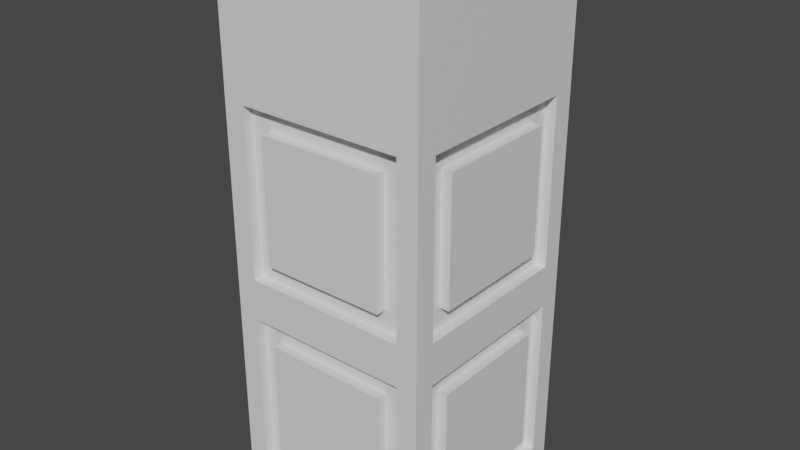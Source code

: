 # Source: lightHolder.blend  (saved by Blender 3.6.11; exported with 4.5.12 LTS)
import bpy
from mathutils import Matrix  # noqa: F401  (used for matrix-valued properties, if any)

bpy.ops.wm.read_factory_settings(use_empty=True)
scene = bpy.context.scene
scene.name = 'Scene'

# ---- collections
col_collection = bpy.data.collections.new('Collection'); scene.collection.children.link(col_collection)

# ---- materials (node trees are filled in below, after node groups)
mat_material = bpy.data.materials.new('Material')
mat_material.alpha_threshold = 0.0
mat_material.use_transparent_shadow = False
mat_material.roughness = 0.5
mat_material.line_color = (0.0, 0.0, 0.0, 1.0)

# ---- material node trees
mat_material.use_nodes = True; mat_material.node_tree.nodes.clear()
_N = mat_material.node_tree.nodes; _L = mat_material.node_tree.links
n0 = _N.new('ShaderNodeOutputMaterial'); n0.name = 'Material Output'; n0.location = (300, 300)
n1 = _N.new('ShaderNodeBsdfPrincipled'); n1.name = 'Principled BSDF'; n1.location = (10, 300)
n1.distribution = 'GGX'
n1.subsurface_method = 'RANDOM_WALK_SKIN'
n1.inputs[3].default_value = 1.45
n1.inputs[27].default_value = (0.0, 0.0, 0.0, 1.0)
n1.inputs[28].default_value = 1.0
_L.new(n1.outputs[0], n0.inputs[0])
n0.is_active_output = True

# ---- world
world_world = bpy.data.worlds.new('World'); scene.world = world_world
world_world.use_nodes = True; world_world.node_tree.nodes.clear()
_N = world_world.node_tree.nodes; _L = world_world.node_tree.links
n0 = _N.new('ShaderNodeOutputWorld'); n0.name = 'World Output'; n0.location = (300, 300)
n1 = _N.new('ShaderNodeBackground'); n1.name = 'Background'; n1.location = (10, 300)
n1.inputs[0].default_value = (0.05088, 0.05088, 0.05088, 1.0)
_L.new(n1.outputs[0], n0.inputs[0])
n0.is_active_output = True
world_world.color = (0.05088, 0.05088, 0.05088)
world_world.use_sun_shadow = False
world_world.sun_shadow_jitter_overblur = 0.0

# ---- meshes
me_cube = bpy.data.meshes.new('Cube')
me_cube.from_pydata([(1.0, 1.0, 1.0), (1.0, 1.0, -1.0), (1.0, -1.0, 1.0), (1.0, -1.0, -1.0), (-1.0, 1.0, 1.0), (-1.0, 1.0, -1.0), (-1.0, -1.0, 1.0), (-1.0, -1.0, -1.0), (1.0, -1.0, 3.0), (-1.0, -1.0, 3.0), (1.0, 1.0, 3.0), (-1.0, 1.0, 3.0), (1.0, -1.0, 4.0), (-1.0, -1.0, 4.0), (1.0, 1.0, 4.0), (-1.0, 1.0, 4.0), (0.5, 0.5, 4.0), (-0.5, 0.5, 4.0), (-0.5, -0.5, 4.0), (0.5, -0.5, 4.0), (-0.5, 0.5, 3.5), (0.5, 0.5, 3.5), (0.5, -0.5, 3.5), (-0.5, -0.5, 3.5), (0.8, -1.0, -0.8), (0.8, -1.0, 0.8), (-0.8, -1.0, 0.8), (-0.8, -1.0, -0.8), (-0.8, -1.0, 1.2), (0.8, -1.0, 1.2), (0.8, -1.0, 2.8), (-0.8, -1.0, 2.8), (-1.0, -0.8, -0.8), (-1.0, -0.8, 0.8), (-1.0, 0.8, 0.8), (-1.0, 0.8, -0.8), (-1.0, 0.8, 1.2), (-1.0, -0.8, 1.2), (-1.0, -0.8, 2.8), (-1.0, 0.8, 2.8), (0.8, 1.0, 1.2), (-0.8, 1.0, 1.2), (-0.8, 1.0, 2.8), (0.8, 1.0, 2.8), (-0.8, 1.0, -0.8), (-0.8, 1.0, 0.8), (0.8, 1.0, 0.8), (0.8, 1.0, -0.8), (0.6, 1.0, 1.4), (-0.6, 1.0, 1.4), (-0.6, 1.0, 2.6), (0.6, 1.0, 2.6), (1.0, 0.8, -0.8), (1.0, 0.8, 0.8), (1.0, -0.8, 0.8), (1.0, -0.8, -0.8), (-0.6, 1.0, -0.6), (-0.6, 1.0, 0.6), (0.6, 1.0, 0.6), (0.6, 1.0, -0.6), (1.0, -0.8, 1.2), (1.0, 0.8, 1.2), (1.0, 0.8, 2.8), (1.0, -0.8, 2.8), (0.6, -1.0, -0.6), (0.6, -1.0, 0.6), (-0.6, -1.0, 0.6), (-0.6, -1.0, -0.6), (-1.0, -0.6, -0.6), (-1.0, -0.6, 0.6), (-1.0, 0.6, 0.6), (-1.0, 0.6, -0.6), (1.0, 0.6, -0.6), (1.0, 0.6, 0.6), (1.0, -0.6, 0.6), (1.0, -0.6, -0.6), (-0.6, -1.0, 1.4), (0.6, -1.0, 1.4), (0.6, -1.0, 2.6), (-0.6, -1.0, 2.6), (-1.0, 0.6, 1.4), (-1.0, -0.6, 1.4), (-1.0, -0.6, 2.6), (-1.0, 0.6, 2.6), (1.0, -0.6, 1.4), (1.0, 0.6, 1.4), (1.0, 0.6, 2.6), (1.0, -0.6, 2.6), (0.9, 0.8, 0.8), (0.9, 0.8, -0.8), (0.9, -0.8, -0.8), (0.9, -0.8, 0.8), (0.9, 0.8, 1.2), (0.9, -0.8, 1.2), (0.9, -0.8, 2.8), (0.9, 0.8, 2.8), (0.9, 0.6, 0.6), (0.9, 0.6, -0.6), (0.9, -0.6, -0.6), (0.9, -0.6, 0.6), (0.9, 0.6, 1.4), (0.9, -0.6, 1.4), (0.9, -0.6, 2.6), (0.9, 0.6, 2.6), (-0.8, 0.9, 1.2), (0.8, 0.9, 1.2), (0.8, 0.9, 2.8), (-0.8, 0.9, 2.8), (-0.8, 0.9, 0.8), (-0.8, 0.9, -0.8), (0.8, 0.9, -0.8), (0.8, 0.9, 0.8), (-0.6, 0.9, 1.4), (0.6, 0.9, 1.4), (0.6, 0.9, 2.6), (-0.6, 0.9, 2.6), (-0.6, 0.9, 0.6), (-0.6, 0.9, -0.6), (0.6, 0.9, -0.6), (0.6, 0.9, 0.6), (-0.9, -0.8, -0.8), (-0.9, -0.8, 0.8), (-0.9, 0.8, -0.8), (-0.9, 0.8, 0.8), (-0.9, -0.8, 1.2), (-0.9, 0.8, 1.2), (-0.9, 0.8, 2.8), (-0.9, -0.8, 2.8), (-0.9, -0.6, -0.6), (-0.9, -0.6, 0.6), (-0.9, 0.6, -0.6), (-0.9, 0.6, 0.6), (-0.9, -0.6, 1.4), (-0.9, 0.6, 1.4), (-0.9, 0.6, 2.6), (-0.9, -0.6, 2.6), (0.8, -0.9, 0.8), (0.8, -0.9, -0.8), (-0.8, -0.9, -0.8), (-0.8, -0.9, 0.8), (0.8, -0.9, 1.2), (-0.8, -0.9, 1.2), (-0.8, -0.9, 2.8), (0.8, -0.9, 2.8), (0.6, -0.9, 0.6), (0.6, -0.9, -0.6), (-0.6, -0.9, -0.6), (-0.6, -0.9, 0.6), (0.6, -0.9, 1.4), (-0.6, -0.9, 1.4), (-0.6, -0.9, 2.6), (0.6, -0.9, 2.6), (0.7586, 0.9, 4.0), (-0.7586, 0.9, 4.0), (-0.4586, 0.6, 4.0), (0.4586, 0.6, 4.0), (-0.9, 0.7586, 4.0), (-0.9, -0.7586, 4.0), (-0.6, -0.4586, 4.0), (-0.6, 0.4586, 4.0), (-0.7586, -0.9, 4.0), (0.7586, -0.9, 4.0), (0.4586, -0.6, 4.0), (-0.4586, -0.6, 4.0), (0.9, -0.7586, 4.0), (0.9, 0.7586, 4.0), (0.6, 0.4586, 4.0), (0.6, -0.4586, 4.0), (0.5, 0.5, 4.0), (1.0, 1.0, 4.0), (-1.0, 1.0, 4.0), (-0.5, 0.5, 4.0), (-1.0, -1.0, 4.0), (-0.5, -0.5, 4.0), (1.0, -1.0, 4.0), (0.5, -0.5, 4.0), (0.4586, 0.6, 4.0), (0.7586, 0.9, 4.0), (-0.7586, 0.9, 4.0), (-0.4586, 0.6, 4.0), (-0.9, 0.7586, 4.0), (-0.6, 0.4586, 4.0), (-0.9, -0.7586, 4.0), (-0.6, -0.4586, 4.0), (-0.7586, -0.9, 4.0), (-0.4586, -0.6, 4.0), (0.7586, -0.9, 4.0), (0.4586, -0.6, 4.0), (0.9, -0.7586, 4.0), (0.6, -0.4586, 4.0), (0.6, 0.4586, 4.0), (0.9, 0.7586, 4.0), (-1.0, -1.0, 3.0), (-1.0, 1.0, 3.0), (-1.0, -1.0, 4.0), (-1.0, 1.0, 4.0), (-0.9, -0.7586, 4.0), (-0.9, 0.7586, 4.0), (0.5, 0.5, 4.0), (1.0, 1.0, 4.0), (-1.0, 1.0, 4.0), (-0.5, 0.5, 4.0), (-1.0, -1.0, 4.0), (-0.5, -0.5, 4.0), (1.0, -1.0, 4.0), (0.5, -0.5, 4.0), (0.4586, 0.6, 4.0), (0.7586, 0.9, 4.0), (-0.7586, 0.9, 4.0), (-0.4586, 0.6, 4.0), (-0.9, 0.7586, 4.0), (-0.6, 0.4586, 4.0), (-0.9, -0.7586, 4.0), (-0.6, -0.4586, 4.0), (-0.7586, -0.9, 4.0), (-0.4586, -0.6, 4.0), (0.7586, -0.9, 4.0), (0.4586, -0.6, 4.0), (0.9, -0.7586, 4.0), (0.6, -0.4586, 4.0), (0.6, 0.4586, 4.0), (0.9, 0.7586, 4.0), (0.5, 0.5, 4.1), (1.0, 1.0, 4.1), (-1.0, 1.0, 4.1), (-0.5, 0.5, 4.1), (-1.0, -1.0, 4.1), (-0.5, -0.5, 4.1), (1.0, -1.0, 4.1), (0.5, -0.5, 4.1), (0.4586, 0.6, 4.1), (0.7586, 0.9, 4.1), (-0.7586, 0.9, 4.1), (-0.4586, 0.6, 4.1), (-0.9, 0.7586, 4.1), (-0.6, 0.4586, 4.1), (-0.9, -0.7586, 4.1), (-0.6, -0.4586, 4.1), (-0.7586, -0.9, 4.1), (-0.4586, -0.6, 4.1), (0.7586, -0.9, 4.1), (0.4586, -0.6, 4.1), (0.9, -0.7586, 4.1), (0.6, -0.4586, 4.1), (0.6, 0.4586, 4.1), (0.9, 0.7586, 4.1), (-0.5, 0.5, 4.2), (0.5, 0.5, 4.2), (0.5, -0.5, 4.2), (-0.5, -0.5, 4.2), (-0.4586, 0.6, 4.2), (0.4586, 0.6, 4.2), (-0.6, -0.4586, 4.2), (-0.6, 0.4586, 4.2), (0.4586, -0.6, 4.2), (-0.4586, -0.6, 4.2), (0.6, 0.4586, 4.2), (0.6, -0.4586, 4.2), (-1.0, -1.0, 4.1), (-0.5, -0.5, 4.1), (-0.9, -0.7586, 4.1), (-0.6, -0.4586, 4.1), (-0.7586, -0.9, 4.1), (-0.4586, -0.6, 4.1), (-0.5, 0.5, 4.2), (0.5, 0.5, 4.2), (0.5, -0.5, 4.2), (-0.5, -0.5, 4.2), (-0.4586, 0.6, 4.2), (0.4586, 0.6, 4.2), (-0.6, -0.4586, 4.2), (-0.6, 0.4586, 4.2), (0.4586, -0.6, 4.2), (-0.4586, -0.6, 4.2), (0.6, 0.4586, 4.2), (0.6, -0.4586, 4.2), (-1.0, -1.0, 4.2), (-0.5, -0.5, 4.2), (-0.9, -0.7586, 4.2), (-0.6, -0.4586, 4.2), (-0.7586, -0.9, 4.2), (-0.4586, -0.6, 4.2), (0.5, 0.5, 4.2), (1.0, 1.0, 4.2), (-1.0, 1.0, 4.2), (-0.5, 0.5, 4.2), (1.0, -1.0, 4.2), (0.5, -0.5, 4.2), (0.4586, 0.6, 4.2), (0.7586, 0.9, 4.2), (-0.7586, 0.9, 4.2), (-0.4586, 0.6, 4.2), (-0.9, 0.7586, 4.2), (-0.6, 0.4586, 4.2), (0.7586, -0.9, 4.2), (0.4586, -0.6, 4.2), (0.9, -0.7586, 4.2), (0.6, -0.4586, 4.2), (0.6, 0.4586, 4.2), (0.9, 0.7586, 4.2)], [], [(48, 49, 50, 51), (64, 65, 66, 67), (68, 69, 70, 71), (5, 1, 3, 7), (72, 73, 74, 75), (56, 57, 58, 59), (189, 175, 205, 219), (76, 77, 78, 79), (80, 81, 82, 83), (84, 85, 86, 87), (18, 19, 22, 23), (9, 8, 12, 13), (10, 11, 15, 14), (8, 10, 14, 12), (152, 153, 154, 155), (156, 157, 158, 159), (160, 161, 162, 163), (164, 165, 166, 167), (21, 20, 23, 22), (19, 16, 21, 22), (17, 18, 23, 20), (16, 17, 20, 21), (3, 2, 25, 24), (2, 6, 26, 25), (6, 7, 27, 26), (7, 3, 24, 27), (6, 2, 29, 28), (2, 8, 30, 29), (8, 9, 31, 30), (9, 6, 28, 31), (7, 6, 33, 32), (6, 4, 34, 33), (4, 5, 35, 34), (5, 7, 32, 35), (4, 6, 37, 36), (6, 9, 38, 37), (9, 11, 39, 38), (11, 4, 36, 39), (0, 4, 41, 40), (4, 11, 42, 41), (11, 10, 43, 42), (10, 0, 40, 43), (5, 4, 45, 44), (4, 0, 46, 45), (0, 1, 47, 46), (1, 5, 44, 47), (47, 44, 109, 110), (49, 48, 113, 112), (43, 40, 105, 106), (44, 45, 108, 109), (1, 0, 53, 52), (0, 2, 54, 53), (2, 3, 55, 54), (3, 1, 52, 55), (40, 41, 104, 105), (59, 58, 119, 118), (58, 57, 116, 119), (51, 50, 115, 114), (2, 0, 61, 60), (0, 10, 62, 61), (10, 8, 63, 62), (8, 2, 60, 63), (31, 28, 141, 142), (76, 79, 150, 149), (27, 24, 137, 138), (66, 65, 144, 147), (71, 70, 131, 130), (80, 83, 134, 133), (36, 37, 124, 125), (70, 69, 129, 131), (85, 84, 101, 100), (62, 63, 94, 95), (72, 75, 98, 97), (61, 62, 95, 92), (28, 29, 140, 141), (77, 76, 149, 148), (24, 25, 136, 137), (64, 67, 146, 145), (32, 33, 121, 120), (81, 80, 133, 132), (68, 71, 130, 128), (69, 68, 128, 129), (73, 72, 97, 96), (54, 55, 90, 91), (63, 60, 93, 94), (53, 54, 91, 88), (89, 88, 96, 97), (88, 91, 99, 96), (91, 90, 98, 99), (90, 89, 97, 98), (93, 92, 100, 101), (92, 95, 103, 100), (95, 94, 102, 103), (94, 93, 101, 102), (74, 73, 96, 99), (84, 87, 102, 101), (75, 74, 99, 98), (86, 85, 100, 103), (52, 53, 88, 89), (87, 86, 103, 102), (55, 52, 89, 90), (60, 61, 92, 93), (105, 104, 112, 113), (104, 107, 115, 112), (107, 106, 114, 115), (106, 105, 113, 114), (109, 108, 116, 117), (108, 111, 119, 116), (111, 110, 118, 119), (110, 109, 117, 118), (41, 42, 107, 104), (48, 51, 114, 113), (57, 56, 117, 116), (45, 46, 111, 108), (42, 43, 106, 107), (50, 49, 112, 115), (56, 59, 118, 117), (46, 47, 110, 111), (120, 121, 129, 128), (121, 123, 131, 129), (123, 122, 130, 131), (122, 120, 128, 130), (125, 124, 132, 133), (124, 127, 135, 132), (127, 126, 134, 135), (126, 125, 133, 134), (35, 32, 120, 122), (39, 36, 125, 126), (82, 81, 132, 135), (33, 34, 123, 121), (37, 38, 127, 124), (83, 82, 135, 134), (34, 35, 122, 123), (38, 39, 126, 127), (137, 136, 144, 145), (136, 139, 147, 144), (139, 138, 146, 147), (138, 137, 145, 146), (141, 140, 148, 149), (140, 143, 151, 148), (143, 142, 150, 151), (142, 141, 149, 150), (67, 66, 147, 146), (25, 26, 139, 136), (78, 77, 148, 151), (29, 30, 143, 140), (26, 27, 138, 139), (79, 78, 151, 150), (30, 31, 142, 143), (65, 64, 145, 144), (14, 15, 153, 152), (163, 18, 173, 185), (155, 154, 250, 251), (16, 166, 190, 168), (182, 172, 202, 212), (159, 17, 171, 181), (16, 19, 248, 247), (19, 162, 187, 175), (13, 12, 161, 160), (155, 16, 168, 176), (17, 16, 247, 246), (165, 14, 169, 191), (12, 14, 165, 164), (18, 158, 183, 173), (19, 167, 257, 248), (161, 12, 174, 186), (168, 190, 220, 198), (170, 180, 210, 200), (191, 169, 199, 221), (183, 182, 212, 213), (174, 188, 218, 204), (180, 181, 211, 210), (190, 191, 221, 220), (176, 168, 198, 206), (152, 155, 176, 177), (167, 19, 175, 189), (156, 159, 181, 180), (154, 153, 178, 179), (160, 163, 185, 184), (158, 157, 182, 183), (164, 167, 189, 188), (162, 161, 186, 187), (166, 165, 191, 190), (14, 152, 177, 169), (15, 156, 180, 170), (153, 15, 170, 178), (13, 160, 184, 172), (157, 13, 172, 182), (12, 164, 188, 174), (17, 154, 179, 171), (193, 192, 194, 195), (195, 194, 196, 197), (206, 198, 222, 230), (214, 215, 239, 238), (220, 221, 245, 244), (201, 209, 233, 225), (211, 201, 225, 235), (218, 219, 243, 242), (208, 200, 224, 232), (203, 213, 237, 227), (9, 13, 194, 192), (173, 183, 213, 203), (15, 11, 193, 195), (181, 171, 201, 211), (184, 185, 215, 214), (157, 156, 197, 196), (11, 9, 192, 193), (187, 186, 216, 217), (177, 176, 206, 207), (172, 184, 214, 202), (179, 178, 208, 209), (186, 174, 204, 216), (169, 177, 207, 199), (175, 187, 217, 205), (156, 15, 195, 197), (178, 170, 200, 208), (185, 173, 203, 215), (13, 157, 196, 194), (171, 179, 209, 201), (188, 189, 219, 218), (230, 222, 282, 288), (244, 245, 299, 298), (257, 256, 274, 275), (225, 233, 291, 285), (235, 225, 285, 293), (250, 246, 264, 268), (242, 243, 297, 296), (232, 224, 284, 290), (204, 218, 242, 228), (217, 216, 240, 241), (210, 211, 235, 234), (221, 199, 223, 245), (202, 214, 238, 226), (213, 212, 236, 237), (198, 220, 244, 222), (207, 206, 230, 231), (216, 204, 228, 240), (200, 210, 234, 224), (219, 205, 229, 243), (209, 208, 232, 233), (205, 217, 241, 229), (212, 202, 226, 236), (199, 207, 231, 223), (215, 203, 227, 239), (238, 239, 263, 262), (249, 255, 273, 267), (251, 250, 268, 269), (254, 248, 266, 272), (159, 158, 252, 253), (18, 17, 246, 249), (163, 162, 254, 255), (167, 166, 256, 257), (19, 18, 249, 248), (154, 17, 246, 250), (158, 18, 249, 252), (16, 155, 251, 247), (162, 19, 248, 254), (17, 159, 253, 246), (166, 16, 247, 256), (18, 163, 255, 249), (261, 260, 278, 279), (259, 261, 279, 277), (264, 265, 269, 268), (267, 264, 271, 270), (266, 267, 273, 272), (265, 266, 275, 274), (247, 251, 269, 265), (256, 247, 265, 274), (253, 252, 270, 271), (226, 238, 262, 258), (246, 247, 265, 264), (237, 236, 260, 261), (248, 257, 275, 266), (252, 249, 267, 270), (247, 248, 266, 265), (246, 253, 271, 264), (236, 226, 258, 260), (249, 246, 264, 267), (255, 254, 272, 273), (239, 227, 259, 263), (227, 237, 261, 259), (248, 249, 267, 266), (276, 277, 279, 278), (277, 276, 280, 281), (263, 259, 277, 281), (262, 263, 281, 280), (260, 258, 276, 278), (258, 262, 280, 276), (284, 285, 291, 290), (282, 283, 289, 288), (285, 284, 292, 293), (286, 287, 295, 294), (283, 282, 298, 299), (287, 286, 296, 297), (228, 242, 296, 286), (241, 240, 294, 295), (234, 235, 293, 292), (245, 223, 283, 299), (222, 244, 298, 282), (231, 230, 288, 289), (240, 228, 286, 294), (224, 234, 292, 284), (243, 229, 287, 297), (233, 232, 290, 291), (229, 241, 295, 287), (223, 231, 289, 283)])
_uv = me_cube.uv_layers.new(name='UVMap')
_uv.uv.foreach_set('vector', [0.625, 0.45, 0.625, 0.3, 0.625, 0.3, 0.625, 0.45, 0.425, 0.8, 0.575, 0.8, 0.575, 0.95, 0.425, 0.95, 0.425, 0.05, 0.575, 0.05, 0.575, 0.2, 0.425, 0.2, 0.125, 0.5, 0.375, 0.5, 0.375, 0.75, 0.125, 0.75, 0.425, 0.55, 0.575, 0.55, 0.575, 0.7, 0.425, 0.7, 0.425, 0.3, 0.575, 0.3, 0.575, 0.45, 0.425, 0.45, 0.675, 0.6823, 0.6875, 0.6875, 0.6875, 0.6875, 0.675, 0.6823, 0.625, 0.95, 0.625, 0.8, 0.625, 0.8, 0.625, 0.95, 0.625, 0.2, 0.625, 0.05, 0.625, 0.05, 0.625, 0.2, 0.625, 0.7, 0.625, 0.55, 0.625, 0.55, 0.625, 0.7, 0.8125, 0.6875, 0.6875, 0.6875, 0.6875, 0.6875, 0.8125, 0.6875, 0.625, 1.0, 0.625, 0.75, 0.625, 0.75, 0.625, 1.0, 0.625, 0.5, 0.625, 0.25, 0.625, 0.25, 0.625, 0.5, 0.625, 0.75, 0.625, 0.5, 0.625, 0.5, 0.625, 0.75, 0.6552, 0.5125, 0.8448, 0.5125, 0.8073, 0.55, 0.6927, 0.55, 0.8625, 0.5302, 0.8625, 0.7198, 0.825, 0.6823, 0.825, 0.5677, 0.8448, 0.7375, 0.6552, 0.7375, 0.6927, 0.7, 0.8073, 0.7, 0.6375, 0.7198, 0.6375, 0.5302, 0.675, 0.5677, 0.675, 0.6823, 0.6875, 0.5625, 0.8125, 0.5625, 0.8125, 0.6875, 0.6875, 0.6875, 0.6875, 0.6875, 0.6875, 0.5625, 0.6875, 0.5625, 0.6875, 0.6875, 0.8125, 0.5625, 0.8125, 0.6875, 0.8125, 0.6875, 0.8125, 0.5625, 0.6875, 0.5625, 0.8125, 0.5625, 0.8125, 0.5625, 0.6875, 0.5625, 0.375, 0.75, 0.625, 0.75, 0.6, 0.775, 0.4, 0.775, 0.625, 0.75, 0.625, 1.0, 0.6, 0.975, 0.6, 0.775, 0.625, 1.0, 0.375, 1.0, 0.4, 0.975, 0.6, 0.975, 0.375, 1.0, 0.375, 0.75, 0.4, 0.775, 0.4, 0.975, 0.625, 1.0, 0.625, 0.75, 0.625, 0.775, 0.625, 0.975, 0.625, 0.75, 0.625, 0.75, 0.625, 0.775, 0.625, 0.775, 0.625, 0.75, 0.625, 1.0, 0.625, 0.975, 0.625, 0.775, 0.625, 1.0, 0.625, 1.0, 0.625, 0.975, 0.625, 0.975, 0.375, 0.0, 0.625, 0.0, 0.6, 0.025, 0.4, 0.025, 0.625, 0.0, 0.625, 0.25, 0.6, 0.225, 0.6, 0.025, 0.625, 0.25, 0.375, 0.25, 0.4, 0.225, 0.6, 0.225, 0.375, 0.25, 0.375, 0.0, 0.4, 0.025, 0.4, 0.225, 0.625, 0.25, 0.625, 0.0, 0.625, 0.025, 0.625, 0.225, 0.625, 0.0, 0.625, 0.0, 0.625, 0.025, 0.625, 0.025, 0.625, 0.0, 0.625, 0.25, 0.625, 0.225, 0.625, 0.025, 0.625, 0.25, 0.625, 0.25, 0.625, 0.225, 0.625, 0.225, 0.625, 0.5, 0.625, 0.25, 0.625, 0.275, 0.625, 0.475, 0.625, 0.25, 0.625, 0.25, 0.625, 0.275, 0.625, 0.275, 0.625, 0.25, 0.625, 0.5, 0.625, 0.475, 0.625, 0.275, 0.625, 0.5, 0.625, 0.5, 0.625, 0.475, 0.625, 0.475, 0.375, 0.25, 0.625, 0.25, 0.6, 0.275, 0.4, 0.275, 0.625, 0.25, 0.625, 0.5, 0.6, 0.475, 0.6, 0.275, 0.625, 0.5, 0.375, 0.5, 0.4, 0.475, 0.6, 0.475, 0.375, 0.5, 0.375, 0.25, 0.4, 0.275, 0.4, 0.475, 0.4, 0.475, 0.4, 0.275, 0.4, 0.275, 0.4, 0.475, 0.625, 0.3, 0.625, 0.45, 0.625, 0.45, 0.625, 0.3, 0.625, 0.475, 0.625, 0.475, 0.625, 0.475, 0.625, 0.475, 0.4, 0.275, 0.6, 0.275, 0.6, 0.275, 0.4, 0.275, 0.375, 0.5, 0.625, 0.5, 0.6, 0.525, 0.4, 0.525, 0.625, 0.5, 0.625, 0.75, 0.6, 0.725, 0.6, 0.525, 0.625, 0.75, 0.375, 0.75, 0.4, 0.725, 0.6, 0.725, 0.375, 0.75, 0.375, 0.5, 0.4, 0.525, 0.4, 0.725, 0.625, 0.475, 0.625, 0.275, 0.625, 0.275, 0.625, 0.475, 0.425, 0.45, 0.575, 0.45, 0.575, 0.45, 0.425, 0.45, 0.575, 0.45, 0.575, 0.3, 0.575, 0.3, 0.575, 0.45, 0.625, 0.45, 0.625, 0.3, 0.625, 0.3, 0.625, 0.45, 0.625, 0.75, 0.625, 0.5, 0.625, 0.525, 0.625, 0.725, 0.625, 0.5, 0.625, 0.5, 0.625, 0.525, 0.625, 0.525, 0.625, 0.5, 0.625, 0.75, 0.625, 0.725, 0.625, 0.525, 0.625, 0.75, 0.625, 0.75, 0.625, 0.725, 0.625, 0.725, 0.625, 0.975, 0.625, 0.975, 0.625, 0.975, 0.625, 0.975, 0.625, 0.95, 0.625, 0.95, 0.625, 0.95, 0.625, 0.95, 0.4, 0.975, 0.4, 0.775, 0.4, 0.775, 0.4, 0.975, 0.575, 0.95, 0.575, 0.8, 0.575, 0.8, 0.575, 0.95, 0.425, 0.2, 0.575, 0.2, 0.575, 0.2, 0.425, 0.2, 0.625, 0.2, 0.625, 0.2, 0.625, 0.2, 0.625, 0.2, 0.625, 0.225, 0.625, 0.025, 0.625, 0.025, 0.625, 0.225, 0.575, 0.2, 0.575, 0.05, 0.575, 0.05, 0.575, 0.2, 0.625, 0.55, 0.625, 0.7, 0.625, 0.7, 0.625, 0.55, 0.625, 0.525, 0.625, 0.725, 0.625, 0.725, 0.625, 0.525, 0.425, 0.55, 0.425, 0.7, 0.425, 0.7, 0.425, 0.55, 0.625, 0.525, 0.625, 0.525, 0.625, 0.525, 0.625, 0.525, 0.625, 0.975, 0.625, 0.775, 0.625, 0.775, 0.625, 0.975, 0.625, 0.8, 0.625, 0.95, 0.625, 0.95, 0.625, 0.8, 0.4, 0.775, 0.6, 0.775, 0.6, 0.775, 0.4, 0.775, 0.425, 0.8, 0.425, 0.95, 0.425, 0.95, 0.425, 0.8, 0.4, 0.025, 0.6, 0.025, 0.6, 0.025, 0.4, 0.025, 0.625, 0.05, 0.625, 0.2, 0.625, 0.2, 0.625, 0.05, 0.425, 0.05, 0.425, 0.2, 0.425, 0.2, 0.425, 0.05, 0.575, 0.05, 0.425, 0.05, 0.425, 0.05, 0.575, 0.05, 0.575, 0.55, 0.425, 0.55, 0.425, 0.55, 0.575, 0.55, 0.6, 0.725, 0.4, 0.725, 0.4, 0.725, 0.6, 0.725, 0.625, 0.725, 0.625, 0.725, 0.625, 0.725, 0.625, 0.725, 0.6, 0.525, 0.6, 0.725, 0.6, 0.725, 0.6, 0.525, 0.4, 0.525, 0.6, 0.525, 0.575, 0.55, 0.425, 0.55, 0.6, 0.525, 0.6, 0.725, 0.575, 0.7, 0.575, 0.55, 0.6, 0.725, 0.4, 0.725, 0.425, 0.7, 0.575, 0.7, 0.4, 0.725, 0.4, 0.525, 0.425, 0.55, 0.425, 0.7, 0.625, 0.725, 0.625, 0.525, 0.625, 0.55, 0.625, 0.7, 0.625, 0.525, 0.625, 0.525, 0.625, 0.55, 0.625, 0.55, 0.625, 0.525, 0.625, 0.725, 0.625, 0.7, 0.625, 0.55, 0.625, 0.725, 0.625, 0.725, 0.625, 0.7, 0.625, 0.7, 0.575, 0.7, 0.575, 0.55, 0.575, 0.55, 0.575, 0.7, 0.625, 0.7, 0.625, 0.7, 0.625, 0.7, 0.625, 0.7, 0.425, 0.7, 0.575, 0.7, 0.575, 0.7, 0.425, 0.7, 0.625, 0.55, 0.625, 0.55, 0.625, 0.55, 0.625, 0.55, 0.4, 0.525, 0.6, 0.525, 0.6, 0.525, 0.4, 0.525, 0.625, 0.7, 0.625, 0.55, 0.625, 0.55, 0.625, 0.7, 0.4, 0.725, 0.4, 0.525, 0.4, 0.525, 0.4, 0.725, 0.625, 0.725, 0.625, 0.525, 0.625, 0.525, 0.625, 0.725, 0.625, 0.475, 0.625, 0.275, 0.625, 0.3, 0.625, 0.45, 0.625, 0.275, 0.625, 0.275, 0.625, 0.3, 0.625, 0.3, 0.625, 0.275, 0.625, 0.475, 0.625, 0.45, 0.625, 0.3, 0.625, 0.475, 0.625, 0.475, 0.625, 0.45, 0.625, 0.45, 0.4, 0.275, 0.6, 0.275, 0.575, 0.3, 0.425, 0.3, 0.6, 0.275, 0.6, 0.475, 0.575, 0.45, 0.575, 0.3, 0.6, 0.475, 0.4, 0.475, 0.425, 0.45, 0.575, 0.45, 0.4, 0.475, 0.4, 0.275, 0.425, 0.3, 0.425, 0.45, 0.625, 0.275, 0.625, 0.275, 0.625, 0.275, 0.625, 0.275, 0.625, 0.45, 0.625, 0.45, 0.625, 0.45, 0.625, 0.45, 0.575, 0.3, 0.425, 0.3, 0.425, 0.3, 0.575, 0.3, 0.6, 0.275, 0.6, 0.475, 0.6, 0.475, 0.6, 0.275, 0.625, 0.275, 0.625, 0.475, 0.625, 0.475, 0.625, 0.275, 0.625, 0.3, 0.625, 0.3, 0.625, 0.3, 0.625, 0.3, 0.425, 0.3, 0.425, 0.45, 0.425, 0.45, 0.425, 0.3, 0.6, 0.475, 0.4, 0.475, 0.4, 0.475, 0.6, 0.475, 0.4, 0.025, 0.6, 0.025, 0.575, 0.05, 0.425, 0.05, 0.6, 0.025, 0.6, 0.225, 0.575, 0.2, 0.575, 0.05, 0.6, 0.225, 0.4, 0.225, 0.425, 0.2, 0.575, 0.2, 0.4, 0.225, 0.4, 0.025, 0.425, 0.05, 0.425, 0.2, 0.625, 0.225, 0.625, 0.025, 0.625, 0.05, 0.625, 0.2, 0.625, 0.025, 0.625, 0.025, 0.625, 0.05, 0.625, 0.05, 0.625, 0.025, 0.625, 0.225, 0.625, 0.2, 0.625, 0.05, 0.625, 0.225, 0.625, 0.225, 0.625, 0.2, 0.625, 0.2, 0.4, 0.225, 0.4, 0.025, 0.4, 0.025, 0.4, 0.225, 0.625, 0.225, 0.625, 0.225, 0.625, 0.225, 0.625, 0.225, 0.625, 0.05, 0.625, 0.05, 0.625, 0.05, 0.625, 0.05, 0.6, 0.025, 0.6, 0.225, 0.6, 0.225, 0.6, 0.025, 0.625, 0.025, 0.625, 0.025, 0.625, 0.025, 0.625, 0.025, 0.625, 0.2, 0.625, 0.05, 0.625, 0.05, 0.625, 0.2, 0.6, 0.225, 0.4, 0.225, 0.4, 0.225, 0.6, 0.225, 0.625, 0.025, 0.625, 0.225, 0.625, 0.225, 0.625, 0.025, 0.4, 0.775, 0.6, 0.775, 0.575, 0.8, 0.425, 0.8, 0.6, 0.775, 0.6, 0.975, 0.575, 0.95, 0.575, 0.8, 0.6, 0.975, 0.4, 0.975, 0.425, 0.95, 0.575, 0.95, 0.4, 0.975, 0.4, 0.775, 0.425, 0.8, 0.425, 0.95, 0.625, 0.975, 0.625, 0.775, 0.625, 0.8, 0.625, 0.95, 0.625, 0.775, 0.625, 0.775, 0.625, 0.8, 0.625, 0.8, 0.625, 0.775, 0.625, 0.975, 0.625, 0.95, 0.625, 0.8, 0.625, 0.975, 0.625, 0.975, 0.625, 0.95, 0.625, 0.95, 0.425, 0.95, 0.575, 0.95, 0.575, 0.95, 0.425, 0.95, 0.6, 0.775, 0.6, 0.975, 0.6, 0.975, 0.6, 0.775, 0.625, 0.8, 0.625, 0.8, 0.625, 0.8, 0.625, 0.8, 0.625, 0.775, 0.625, 0.775, 0.625, 0.775, 0.625, 0.775, 0.6, 0.975, 0.4, 0.975, 0.4, 0.975, 0.6, 0.975, 0.625, 0.95, 0.625, 0.8, 0.625, 0.8, 0.625, 0.95, 0.625, 0.775, 0.625, 0.975, 0.625, 0.975, 0.625, 0.775, 0.575, 0.8, 0.425, 0.8, 0.425, 0.8, 0.575, 0.8, 0.625, 0.5, 0.875, 0.5, 0.8448, 0.5125, 0.6552, 0.5125, 0.8073, 0.7, 0.8125, 0.6875, 0.8125, 0.6875, 0.8073, 0.7, 0.6927, 0.55, 0.8073, 0.55, 0.8073, 0.55, 0.6927, 0.55, 0.6875, 0.5625, 0.675, 0.5677, 0.675, 0.5677, 0.6875, 0.5625, 0.8625, 0.7198, 0.875, 0.75, 0.875, 0.75, 0.8625, 0.7198, 0.825, 0.5677, 0.8125, 0.5625, 0.8125, 0.5625, 0.825, 0.5677, 0.6875, 0.5625, 0.6875, 0.6875, 0.6875, 0.6875, 0.6875, 0.5625, 0.6875, 0.6875, 0.6927, 0.7, 0.6927, 0.7, 0.6875, 0.6875, 0.875, 0.75, 0.625, 0.75, 0.6552, 0.7375, 0.8448, 0.7375, 0.6927, 0.55, 0.6875, 0.5625, 0.6875, 0.5625, 0.6927, 0.55, 0.8125, 0.5625, 0.6875, 0.5625, 0.6875, 0.5625, 0.8125, 0.5625, 0.6375, 0.5302, 0.625, 0.5, 0.625, 0.5, 0.6375, 0.5302, 0.625, 0.75, 0.625, 0.5, 0.6375, 0.5302, 0.6375, 0.7198, 0.8125, 0.6875, 0.825, 0.6823, 0.825, 0.6823, 0.8125, 0.6875, 0.6875, 0.6875, 0.675, 0.6823, 0.675, 0.6823, 0.6875, 0.6875, 0.6552, 0.7375, 0.625, 0.75, 0.625, 0.75, 0.6552, 0.7375, 0.6875, 0.5625, 0.675, 0.5677, 0.675, 0.5677, 0.6875, 0.5625, 0.875, 0.5, 0.8625, 0.5302, 0.8625, 0.5302, 0.875, 0.5, 0.6375, 0.5302, 0.625, 0.5, 0.625, 0.5, 0.6375, 0.5302, 0.825, 0.6823, 0.8625, 0.7198, 0.8625, 0.7198, 0.825, 0.6823, 0.625, 0.75, 0.6375, 0.7198, 0.6375, 0.7198, 0.625, 0.75, 0.8625, 0.5302, 0.825, 0.5677, 0.825, 0.5677, 0.8625, 0.5302, 0.675, 0.5677, 0.6375, 0.5302, 0.6375, 0.5302, 0.675, 0.5677, 0.6927, 0.55, 0.6875, 0.5625, 0.6875, 0.5625, 0.6927, 0.55, 0.6552, 0.5125, 0.6927, 0.55, 0.6927, 0.55, 0.6552, 0.5125, 0.675, 0.6823, 0.6875, 0.6875, 0.6875, 0.6875, 0.675, 0.6823, 0.8625, 0.5302, 0.825, 0.5677, 0.825, 0.5677, 0.8625, 0.5302, 0.8073, 0.55, 0.8448, 0.5125, 0.8448, 0.5125, 0.8073, 0.55, 0.8448, 0.7375, 0.8073, 0.7, 0.8073, 0.7, 0.8448, 0.7375, 0.825, 0.6823, 0.8625, 0.7198, 0.8625, 0.7198, 0.825, 0.6823, 0.6375, 0.7198, 0.675, 0.6823, 0.675, 0.6823, 0.6375, 0.7198, 0.6927, 0.7, 0.6552, 0.7375, 0.6552, 0.7375, 0.6927, 0.7, 0.675, 0.5677, 0.6375, 0.5302, 0.6375, 0.5302, 0.675, 0.5677, 0.625, 0.5, 0.6552, 0.5125, 0.6552, 0.5125, 0.625, 0.5, 0.875, 0.5, 0.8625, 0.5302, 0.8625, 0.5302, 0.875, 0.5, 0.8448, 0.5125, 0.875, 0.5, 0.875, 0.5, 0.8448, 0.5125, 0.875, 0.75, 0.8448, 0.7375, 0.8448, 0.7375, 0.875, 0.75, 0.8625, 0.7198, 0.875, 0.75, 0.875, 0.75, 0.8625, 0.7198, 0.625, 0.75, 0.6375, 0.7198, 0.6375, 0.7198, 0.625, 0.75, 0.8125, 0.5625, 0.8073, 0.55, 0.8073, 0.55, 0.8125, 0.5625, 0.625, 0.25, 0.625, 0.0, 0.625, 0.0, 0.625, 0.25, 0.875, 0.5, 0.875, 0.75, 0.8625, 0.7198, 0.8625, 0.5302, 0.6927, 0.55, 0.6875, 0.5625, 0.6875, 0.5625, 0.6927, 0.55, 0.8448, 0.7375, 0.8073, 0.7, 0.8073, 0.7, 0.8448, 0.7375, 0.675, 0.5677, 0.6375, 0.5302, 0.6375, 0.5302, 0.675, 0.5677, 0.8125, 0.5625, 0.8073, 0.55, 0.8073, 0.55, 0.8125, 0.5625, 0.825, 0.5677, 0.8125, 0.5625, 0.8125, 0.5625, 0.825, 0.5677, 0.6375, 0.7198, 0.675, 0.6823, 0.675, 0.6823, 0.6375, 0.7198, 0.8448, 0.5125, 0.875, 0.5, 0.875, 0.5, 0.8448, 0.5125, 0.8125, 0.6875, 0.825, 0.6823, 0.825, 0.6823, 0.8125, 0.6875, 0.625, 1.0, 0.625, 1.0, 0.625, 1.0, 0.625, 1.0, 0.8125, 0.6875, 0.825, 0.6823, 0.825, 0.6823, 0.8125, 0.6875, 0.625, 0.25, 0.625, 0.25, 0.625, 0.25, 0.625, 0.25, 0.825, 0.5677, 0.8125, 0.5625, 0.8125, 0.5625, 0.825, 0.5677, 0.8448, 0.7375, 0.8073, 0.7, 0.8073, 0.7, 0.8448, 0.7375, 0.8625, 0.7198, 0.8625, 0.5302, 0.8625, 0.5302, 0.8625, 0.7198, 0.625, 0.25, 0.625, 0.0, 0.625, 0.0, 0.625, 0.25, 0.6927, 0.7, 0.6552, 0.7375, 0.6552, 0.7375, 0.6927, 0.7, 0.6552, 0.5125, 0.6927, 0.55, 0.6927, 0.55, 0.6552, 0.5125, 0.875, 0.75, 0.8448, 0.7375, 0.8448, 0.7375, 0.875, 0.75, 0.8073, 0.55, 0.8448, 0.5125, 0.8448, 0.5125, 0.8073, 0.55, 0.6552, 0.7375, 0.625, 0.75, 0.625, 0.75, 0.6552, 0.7375, 0.625, 0.5, 0.6552, 0.5125, 0.6552, 0.5125, 0.625, 0.5, 0.6875, 0.6875, 0.6927, 0.7, 0.6927, 0.7, 0.6875, 0.6875, 0.8625, 0.5302, 0.875, 0.5, 0.875, 0.5, 0.8625, 0.5302, 0.8448, 0.5125, 0.875, 0.5, 0.875, 0.5, 0.8448, 0.5125, 0.8073, 0.7, 0.8125, 0.6875, 0.8125, 0.6875, 0.8073, 0.7, 0.875, 0.75, 0.8625, 0.7198, 0.8625, 0.7198, 0.875, 0.75, 0.8125, 0.5625, 0.8073, 0.55, 0.8073, 0.55, 0.8125, 0.5625, 0.6375, 0.7198, 0.675, 0.6823, 0.675, 0.6823, 0.6375, 0.7198, 0.6927, 0.55, 0.6875, 0.5625, 0.6875, 0.5625, 0.6927, 0.55, 0.675, 0.5677, 0.6375, 0.5302, 0.6375, 0.5302, 0.675, 0.5677, 0.675, 0.6823, 0.675, 0.5677, 0.675, 0.5677, 0.675, 0.6823, 0.8125, 0.5625, 0.8073, 0.55, 0.8073, 0.55, 0.8125, 0.5625, 0.825, 0.5677, 0.8125, 0.5625, 0.8125, 0.5625, 0.825, 0.5677, 0.8073, 0.55, 0.8125, 0.5625, 0.8125, 0.5625, 0.8073, 0.55, 0.6375, 0.7198, 0.675, 0.6823, 0.675, 0.6823, 0.6375, 0.7198, 0.8448, 0.5125, 0.875, 0.5, 0.875, 0.5, 0.8448, 0.5125, 0.625, 0.75, 0.6375, 0.7198, 0.6375, 0.7198, 0.625, 0.75, 0.6927, 0.7, 0.6552, 0.7375, 0.6552, 0.7375, 0.6927, 0.7, 0.8625, 0.5302, 0.825, 0.5677, 0.825, 0.5677, 0.8625, 0.5302, 0.6375, 0.5302, 0.625, 0.5, 0.625, 0.5, 0.6375, 0.5302, 0.875, 0.75, 0.8448, 0.7375, 0.8448, 0.7375, 0.875, 0.75, 0.825, 0.6823, 0.8625, 0.7198, 0.8625, 0.7198, 0.825, 0.6823, 0.6875, 0.5625, 0.675, 0.5677, 0.675, 0.5677, 0.6875, 0.5625, 0.6552, 0.5125, 0.6927, 0.55, 0.6927, 0.55, 0.6552, 0.5125, 0.6552, 0.7375, 0.625, 0.75, 0.625, 0.75, 0.6552, 0.7375, 0.875, 0.5, 0.8625, 0.5302, 0.8625, 0.5302, 0.875, 0.5, 0.675, 0.6823, 0.6875, 0.6875, 0.6875, 0.6875, 0.675, 0.6823, 0.8073, 0.55, 0.8448, 0.5125, 0.8448, 0.5125, 0.8073, 0.55, 0.6875, 0.6875, 0.6927, 0.7, 0.6927, 0.7, 0.6875, 0.6875, 0.8625, 0.7198, 0.875, 0.75, 0.875, 0.75, 0.8625, 0.7198, 0.625, 0.5, 0.6552, 0.5125, 0.6552, 0.5125, 0.625, 0.5, 0.8073, 0.7, 0.8125, 0.6875, 0.8125, 0.6875, 0.8073, 0.7, 0.8448, 0.7375, 0.8073, 0.7, 0.8073, 0.7, 0.8448, 0.7375, 0.8125, 0.6875, 0.8073, 0.7, 0.8073, 0.7, 0.8125, 0.6875, 0.6927, 0.55, 0.8073, 0.55, 0.8073, 0.55, 0.6927, 0.55, 0.6927, 0.7, 0.6875, 0.6875, 0.6875, 0.6875, 0.6927, 0.7, 0.825, 0.5677, 0.825, 0.6823, 0.825, 0.6823, 0.825, 0.5677, 0.8125, 0.6875, 0.8125, 0.5625, 0.8125, 0.5625, 0.8125, 0.6875, 0.8073, 0.7, 0.6927, 0.7, 0.6927, 0.7, 0.8073, 0.7, 0.675, 0.6823, 0.675, 0.5677, 0.675, 0.5677, 0.675, 0.6823, 0.6875, 0.6875, 0.8125, 0.6875, 0.8125, 0.6875, 0.6875, 0.6875, 0.8073, 0.55, 0.8125, 0.5625, 0.8125, 0.5625, 0.8073, 0.55, 0.825, 0.6823, 0.8125, 0.6875, 0.8125, 0.6875, 0.825, 0.6823, 0.6875, 0.5625, 0.6927, 0.55, 0.6927, 0.55, 0.6875, 0.5625, 0.6927, 0.7, 0.6875, 0.6875, 0.6875, 0.6875, 0.6927, 0.7, 0.8125, 0.5625, 0.825, 0.5677, 0.825, 0.5677, 0.8125, 0.5625, 0.675, 0.5677, 0.6875, 0.5625, 0.6875, 0.5625, 0.675, 0.5677, 0.8125, 0.6875, 0.8073, 0.7, 0.8073, 0.7, 0.8125, 0.6875, 0.825, 0.6823, 0.8625, 0.7198, 0.8625, 0.7198, 0.825, 0.6823, 0.8125, 0.6875, 0.825, 0.6823, 0.825, 0.6823, 0.8125, 0.6875, 0.8125, 0.5625, 0.6875, 0.5625, 0.6927, 0.55, 0.8073, 0.55, 0.8125, 0.6875, 0.8125, 0.5625, 0.825, 0.5677, 0.825, 0.6823, 0.6875, 0.6875, 0.8125, 0.6875, 0.8073, 0.7, 0.6927, 0.7, 0.6875, 0.5625, 0.6875, 0.6875, 0.675, 0.6823, 0.675, 0.5677, 0.6875, 0.5625, 0.6927, 0.55, 0.6927, 0.55, 0.6875, 0.5625, 0.675, 0.5677, 0.6875, 0.5625, 0.6875, 0.5625, 0.675, 0.5677, 0.825, 0.5677, 0.825, 0.6823, 0.825, 0.6823, 0.825, 0.5677, 0.875, 0.75, 0.8448, 0.7375, 0.8448, 0.7375, 0.875, 0.75, 0.8125, 0.5625, 0.6875, 0.5625, 0.6875, 0.5625, 0.8125, 0.5625, 0.825, 0.6823, 0.8625, 0.7198, 0.8625, 0.7198, 0.825, 0.6823, 0.6875, 0.6875, 0.675, 0.6823, 0.675, 0.6823, 0.6875, 0.6875, 0.825, 0.6823, 0.8125, 0.6875, 0.8125, 0.6875, 0.825, 0.6823, 0.6875, 0.5625, 0.6875, 0.6875, 0.6875, 0.6875, 0.6875, 0.5625, 0.8125, 0.5625, 0.825, 0.5677, 0.825, 0.5677, 0.8125, 0.5625, 0.8625, 0.7198, 0.875, 0.75, 0.875, 0.75, 0.8625, 0.7198, 0.8125, 0.6875, 0.8125, 0.5625, 0.8125, 0.5625, 0.8125, 0.6875, 0.8073, 0.7, 0.6927, 0.7, 0.6927, 0.7, 0.8073, 0.7, 0.8073, 0.7, 0.8125, 0.6875, 0.8125, 0.6875, 0.8073, 0.7, 0.8125, 0.6875, 0.825, 0.6823, 0.825, 0.6823, 0.8125, 0.6875, 0.6875, 0.6875, 0.8125, 0.6875, 0.8125, 0.6875, 0.6875, 0.6875, 0.875, 0.75, 0.8125, 0.6875, 0.825, 0.6823, 0.8625, 0.7198, 0.8125, 0.6875, 0.875, 0.75, 0.8448, 0.7375, 0.8073, 0.7, 0.8073, 0.7, 0.8125, 0.6875, 0.8125, 0.6875, 0.8073, 0.7, 0.8448, 0.7375, 0.8073, 0.7, 0.8073, 0.7, 0.8448, 0.7375, 0.8625, 0.7198, 0.875, 0.75, 0.875, 0.75, 0.8625, 0.7198, 0.875, 0.75, 0.8448, 0.7375, 0.8448, 0.7375, 0.875, 0.75, 0.875, 0.5, 0.8125, 0.5625, 0.8073, 0.55, 0.8448, 0.5125, 0.6875, 0.5625, 0.625, 0.5, 0.6552, 0.5125, 0.6927, 0.55, 0.8125, 0.5625, 0.875, 0.5, 0.8625, 0.5302, 0.825, 0.5677, 0.625, 0.75, 0.6875, 0.6875, 0.6927, 0.7, 0.6552, 0.7375, 0.625, 0.5, 0.6875, 0.5625, 0.675, 0.5677, 0.6375, 0.5302, 0.6875, 0.6875, 0.625, 0.75, 0.6375, 0.7198, 0.675, 0.6823, 0.625, 0.75, 0.6375, 0.7198, 0.6375, 0.7198, 0.625, 0.75, 0.6927, 0.7, 0.6552, 0.7375, 0.6552, 0.7375, 0.6927, 0.7, 0.8625, 0.5302, 0.825, 0.5677, 0.825, 0.5677, 0.8625, 0.5302, 0.6375, 0.5302, 0.625, 0.5, 0.625, 0.5, 0.6375, 0.5302, 0.6875, 0.5625, 0.675, 0.5677, 0.675, 0.5677, 0.6875, 0.5625, 0.6552, 0.5125, 0.6927, 0.55, 0.6927, 0.55, 0.6552, 0.5125, 0.6552, 0.7375, 0.625, 0.75, 0.625, 0.75, 0.6552, 0.7375, 0.875, 0.5, 0.8625, 0.5302, 0.8625, 0.5302, 0.875, 0.5, 0.675, 0.6823, 0.6875, 0.6875, 0.6875, 0.6875, 0.675, 0.6823, 0.8073, 0.55, 0.8448, 0.5125, 0.8448, 0.5125, 0.8073, 0.55, 0.6875, 0.6875, 0.6927, 0.7, 0.6927, 0.7, 0.6875, 0.6875, 0.625, 0.5, 0.6552, 0.5125, 0.6552, 0.5125, 0.625, 0.5])
me_cube.materials.append(mat_material)
me_cube.use_mirror_vertex_groups = False
me_cube.update()

# ---- objects
ob_cube = bpy.data.objects.new('Cube', me_cube)

# ---- transforms, parenting, visibility, modifiers, constraints
ob_cube.location = (0.0, 0.0, 1.0)
ob_cube.lock_rotations_4d = False
ob_cube.empty_display_type = 'ARROWS'
ob_cube.lineart.crease_threshold = 0.0

# ---- collection membership
col_collection.objects.link(ob_cube)

# ---- scene / render settings (as saved in the file)
scene.frame_start = 1; scene.frame_end = 250; scene.frame_set(1)
scene.render.engine = 'BLENDER_EEVEE_NEXT'
scene.cycles.sampling_pattern = 'TABULATED_SOBOL'
scene.view_settings.view_transform = 'Filmic'
bpy.context.view_layer.update()

# ---- added for rendering (the .blend has no active camera and no usable light): camera, sun
cam_auto = bpy.data.cameras.new('AutoCamera')
cam_auto.lens = 50.0
cam_auto.sensor_width = 36.0
cam_auto.clip_end = 1000.0
ob_auto_camera = bpy.data.objects.new('AutoCamera', cam_auto)
scene.collection.objects.link(ob_auto_camera)
ob_auto_camera.location = (5.47683, -6.5722, 6.98146)
ob_auto_camera.rotation_euler = (1.09748, -7.21219e-08, 0.694738)
scene.camera = ob_auto_camera
light_auto_sun = bpy.data.lights.new('AutoSun', 'SUN')
light_auto_sun.energy = 3.0
light_auto_sun.angle = 0.0523599
ob_auto_sun = bpy.data.objects.new('AutoSun', light_auto_sun)
scene.collection.objects.link(ob_auto_sun)
ob_auto_sun.rotation_euler = (0.872665, 0.174533, 0.523599)
bpy.context.view_layer.update()
